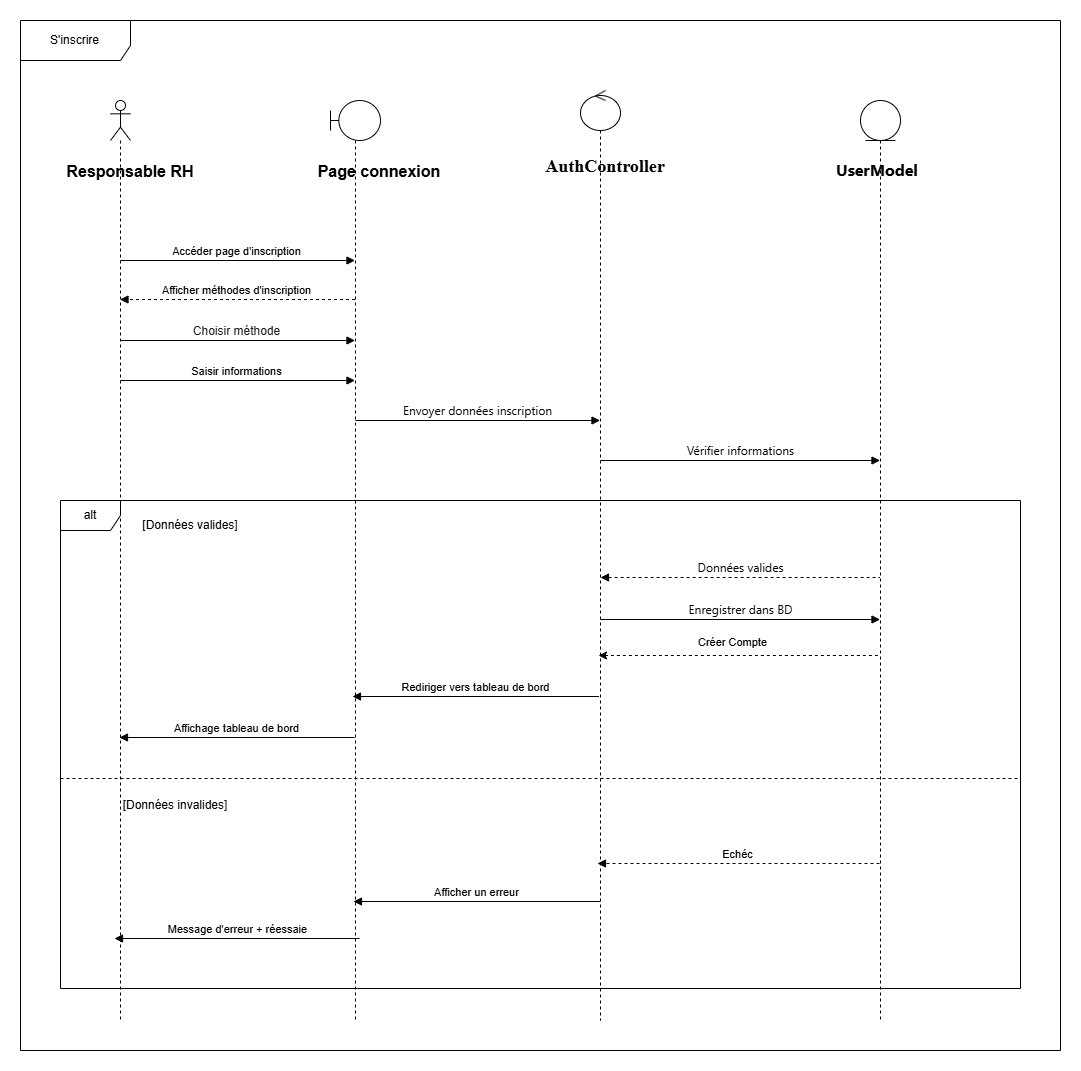

The diagram above was exported from draw.io. Its source (the exported page's mxGraphModel, read from the mxfile embedded in the PNG):
<mxGraphModel dx="1495" dy="1911" grid="1" gridSize="10" guides="1" tooltips="1" connect="1" arrows="1" fold="1" page="1" pageScale="1" pageWidth="1169" pageHeight="827" math="0" shadow="0">
  <root>
    <mxCell id="0" />
    <mxCell id="1" parent="0" />
    <mxCell id="dl7bIsKVISyxSUlvwCBW-31" parent="1" style="shape=umlFrame;whiteSpace=wrap;html=1;pointerEvents=0;width=110;height=40;" value="&lt;font dir=&quot;auto&quot; style=&quot;vertical-align: inherit;&quot;&gt;&lt;font dir=&quot;auto&quot; style=&quot;vertical-align: inherit;&quot;&gt;S'inscrire&lt;/font&gt;&lt;/font&gt;" vertex="1">
      <mxGeometry height="1030" width="1040" x="40" y="-200" as="geometry" />
    </mxCell>
    <mxCell id="dl7bIsKVISyxSUlvwCBW-32" parent="1" style="shape=umlLifeline;perimeter=lifelinePerimeter;whiteSpace=wrap;html=1;container=1;dropTarget=0;collapsible=0;recursiveResize=0;outlineConnect=0;portConstraint=eastwest;newEdgeStyle={&quot;curved&quot;:0,&quot;rounded&quot;:0};participant=umlActor;" value="" vertex="1">
      <mxGeometry height="920" width="20" x="130" y="-120" as="geometry" />
    </mxCell>
    <mxCell id="dl7bIsKVISyxSUlvwCBW-33" parent="1" style="shape=umlLifeline;perimeter=lifelinePerimeter;whiteSpace=wrap;html=1;container=1;dropTarget=0;collapsible=0;recursiveResize=0;outlineConnect=0;portConstraint=eastwest;newEdgeStyle={&quot;curved&quot;:0,&quot;rounded&quot;:0};participant=umlBoundary;" value="" vertex="1">
      <mxGeometry height="920" width="50" x="350" y="-120" as="geometry" />
    </mxCell>
    <mxCell id="dl7bIsKVISyxSUlvwCBW-34" parent="1" style="shape=umlLifeline;perimeter=lifelinePerimeter;whiteSpace=wrap;html=1;container=1;dropTarget=0;collapsible=0;recursiveResize=0;outlineConnect=0;portConstraint=eastwest;newEdgeStyle={&quot;curved&quot;:0,&quot;rounded&quot;:0};participant=umlEntity;" value="" vertex="1">
      <mxGeometry height="920" width="40" x="880" y="-120" as="geometry" />
    </mxCell>
    <mxCell id="dl7bIsKVISyxSUlvwCBW-35" parent="1" style="shape=umlLifeline;perimeter=lifelinePerimeter;whiteSpace=wrap;html=1;container=1;dropTarget=0;collapsible=0;recursiveResize=0;outlineConnect=0;portConstraint=eastwest;newEdgeStyle={&quot;curved&quot;:0,&quot;rounded&quot;:0};participant=umlControl;" value="" vertex="1">
      <mxGeometry height="930" width="40" x="600" y="-130" as="geometry" />
    </mxCell>
    <mxCell id="dl7bIsKVISyxSUlvwCBW-36" edge="1" parent="1" style="html=1;verticalAlign=bottom;endArrow=block;curved=0;rounded=0;" target="dl7bIsKVISyxSUlvwCBW-33" value="Accéder page d'inscription">
      <mxGeometry relative="1" width="80" x="-0.0021" as="geometry">
        <mxPoint as="offset" />
        <mxPoint x="140" y="40" as="sourcePoint" />
        <mxPoint x="220" y="40" as="targetPoint" />
      </mxGeometry>
    </mxCell>
    <mxCell id="dl7bIsKVISyxSUlvwCBW-37" edge="1" parent="1" style="html=1;verticalAlign=bottom;endArrow=block;curved=0;rounded=0;dashed=1;" value="Afficher méthodes d'inscription">
      <mxGeometry relative="1" width="80" x="0.0043" as="geometry">
        <mxPoint as="offset" />
        <mxPoint x="374.5" y="79" as="sourcePoint" />
        <mxPoint x="139.5" y="79" as="targetPoint" />
      </mxGeometry>
    </mxCell>
    <mxCell id="dl7bIsKVISyxSUlvwCBW-38" edge="1" parent="1" style="html=1;verticalAlign=bottom;endArrow=block;curved=0;rounded=0;" target="dl7bIsKVISyxSUlvwCBW-33" value="&lt;font style=&quot;font-size: 12px;&quot;&gt;&lt;br&gt;&lt;span style=&quot;color: rgb(31, 31, 31); font-family: Arial, sans-serif; font-style: normal; font-variant-ligatures: normal; font-variant-caps: normal; font-weight: 400; letter-spacing: normal; orphans: 2; text-align: start; text-indent: 0px; text-transform: none; widows: 2; word-spacing: 0px; -webkit-text-stroke-width: 0px; white-space: pre; text-decoration-thickness: initial; text-decoration-style: initial; text-decoration-color: initial; float: none; background-color: rgb(255, 255, 255); display: inline !important;&quot;&gt;Choisir méthode&lt;/span&gt;&lt;/font&gt;">
      <mxGeometry relative="1" width="80" x="-0.0021" as="geometry">
        <mxPoint as="offset" />
        <mxPoint x="140" y="120" as="sourcePoint" />
        <mxPoint x="220" y="120" as="targetPoint" />
      </mxGeometry>
    </mxCell>
    <mxCell id="dl7bIsKVISyxSUlvwCBW-39" edge="1" parent="1" style="html=1;verticalAlign=bottom;endArrow=block;curved=0;rounded=0;" target="dl7bIsKVISyxSUlvwCBW-33" value="Saisir informations">
      <mxGeometry relative="1" width="80" as="geometry">
        <mxPoint x="140" y="160" as="sourcePoint" />
        <mxPoint x="220" y="160" as="targetPoint" />
      </mxGeometry>
    </mxCell>
    <mxCell id="dl7bIsKVISyxSUlvwCBW-40" edge="1" parent="1" style="html=1;verticalAlign=bottom;endArrow=block;curved=0;rounded=0;" target="dl7bIsKVISyxSUlvwCBW-35" value="&lt;span style=&quot;font-family: &amp;quot;Anthropic Sans&amp;quot;, -apple-system, BlinkMacSystemFont, &amp;quot;Segoe UI&amp;quot;, sans-serif; font-size: 12px; text-align: start;&quot;&gt;Envoyer données inscription&lt;/span&gt;">
      <mxGeometry relative="1" width="80" as="geometry">
        <mxPoint x="375" y="200" as="sourcePoint" />
        <mxPoint x="460" y="200" as="targetPoint" />
      </mxGeometry>
    </mxCell>
    <mxCell id="dl7bIsKVISyxSUlvwCBW-41" edge="1" parent="1" style="html=1;verticalAlign=bottom;endArrow=block;curved=0;rounded=0;" target="dl7bIsKVISyxSUlvwCBW-34" value="&lt;span style=&quot;font-family: &amp;quot;Anthropic Sans&amp;quot;, -apple-system, BlinkMacSystemFont, &amp;quot;Segoe UI&amp;quot;, sans-serif; font-size: 12px; text-align: start;&quot;&gt;Vérifier informations&lt;/span&gt;">
      <mxGeometry relative="1" width="80" as="geometry">
        <mxPoint x="620" y="240" as="sourcePoint" />
        <mxPoint x="700" y="240" as="targetPoint" />
      </mxGeometry>
    </mxCell>
    <mxCell id="dl7bIsKVISyxSUlvwCBW-42" edge="1" parent="1" style="html=1;verticalAlign=bottom;endArrow=none;curved=0;rounded=0;endFill=0;startArrow=classic;startFill=1;dashed=1;" value="Créer Compte">
      <mxGeometry relative="1" width="80" x="-0.0571" y="4" as="geometry">
        <mxPoint x="1" as="offset" />
        <mxPoint x="618" y="435" as="sourcePoint" />
        <mxPoint x="898" y="435" as="targetPoint" />
      </mxGeometry>
    </mxCell>
    <mxCell id="dl7bIsKVISyxSUlvwCBW-43" parent="1" style="shape=umlFrame;whiteSpace=wrap;html=1;pointerEvents=0;" value="alt" vertex="1">
      <mxGeometry height="488" width="960" x="80" y="280" as="geometry" />
    </mxCell>
    <mxCell id="dl7bIsKVISyxSUlvwCBW-45" edge="1" parent="1" style="html=1;verticalAlign=bottom;endArrow=block;curved=0;rounded=0;" value="Rediriger vers tableau de bord">
      <mxGeometry relative="1" width="80" x="-0.0032" as="geometry">
        <mxPoint as="offset" />
        <mxPoint x="618.5" y="476" as="sourcePoint" />
        <mxPoint x="372" y="476" as="targetPoint" />
      </mxGeometry>
    </mxCell>
    <mxCell id="dl7bIsKVISyxSUlvwCBW-46" edge="1" parent="1" style="html=1;verticalAlign=bottom;endArrow=block;curved=0;rounded=0;" value="Affichage tableau de bord">
      <mxGeometry relative="1" width="80" as="geometry">
        <mxPoint x="374" y="517" as="sourcePoint" />
        <mxPoint x="139" y="517" as="targetPoint" />
      </mxGeometry>
    </mxCell>
    <mxCell id="dl7bIsKVISyxSUlvwCBW-47" parent="1" style="line;strokeWidth=1;fillColor=none;align=left;verticalAlign=middle;spacingTop=-1;spacingLeft=3;spacingRight=3;rotatable=0;labelPosition=right;points=[];portConstraint=eastwest;strokeColor=inherit;dashed=1;" value="" vertex="1">
      <mxGeometry height="8" width="960" x="80" y="554" as="geometry" />
    </mxCell>
    <mxCell id="dl7bIsKVISyxSUlvwCBW-48" edge="1" parent="1" style="html=1;verticalAlign=bottom;endArrow=block;curved=0;rounded=0;exitX=0.5;exitY=0.564;exitDx=0;exitDy=0;exitPerimeter=0;dashed=1;" value="Echéc">
      <mxGeometry relative="1" width="80" as="geometry">
        <mxPoint x="899" y="643" as="sourcePoint" />
        <mxPoint x="617" y="643" as="targetPoint" />
      </mxGeometry>
    </mxCell>
    <mxCell id="dl7bIsKVISyxSUlvwCBW-49" edge="1" parent="1" style="html=1;verticalAlign=bottom;endArrow=block;curved=0;rounded=0;" value="Afficher un erreur">
      <mxGeometry relative="1" width="80" x="0.004" as="geometry">
        <mxPoint as="offset" />
        <mxPoint x="620" y="681" as="sourcePoint" />
        <mxPoint x="373" y="681" as="targetPoint" />
      </mxGeometry>
    </mxCell>
    <mxCell id="dl7bIsKVISyxSUlvwCBW-50" edge="1" parent="1" style="html=1;verticalAlign=bottom;endArrow=block;curved=0;rounded=0;" value="Message d'erreur + réessaie">
      <mxGeometry relative="1" width="80" as="geometry">
        <mxPoint x="379" y="718" as="sourcePoint" />
        <mxPoint x="134" y="718" as="targetPoint" />
      </mxGeometry>
    </mxCell>
    <mxCell id="dl7bIsKVISyxSUlvwCBW-51" parent="1" style="text;html=1;whiteSpace=wrap;strokeColor=none;fillColor=none;align=center;verticalAlign=middle;rounded=0;fontSize=16;fontStyle=1" value="&lt;span&gt;&lt;font&gt;Responsable RH&lt;/font&gt;&lt;/span&gt;" vertex="1">
      <mxGeometry height="30" width="160" x="70" y="-64" as="geometry" />
    </mxCell>
    <mxCell id="dl7bIsKVISyxSUlvwCBW-52" parent="1" style="text;html=1;whiteSpace=wrap;strokeColor=none;fillColor=none;align=center;verticalAlign=middle;rounded=0;" value="[Données valides]" vertex="1">
      <mxGeometry height="30" width="100" x="160" y="290" as="geometry" />
    </mxCell>
    <mxCell id="dl7bIsKVISyxSUlvwCBW-53" parent="1" style="text;html=1;whiteSpace=wrap;strokeColor=none;fillColor=none;align=center;verticalAlign=middle;rounded=0;" value="[Données invalides]" vertex="1">
      <mxGeometry height="30" width="110" x="140" y="570" as="geometry" />
    </mxCell>
    <mxCell id="OWOk463UyybxAdmiSWR1-6" parent="1" style="text;html=1;whiteSpace=wrap;strokeColor=none;fillColor=none;align=center;verticalAlign=middle;rounded=0;fontSize=16;fontStyle=1" value="Page connexion" vertex="1">
      <mxGeometry height="30" width="142" x="328" y="-64" as="geometry" />
    </mxCell>
    <mxCell id="OWOk463UyybxAdmiSWR1-7" parent="1" style="text;html=1;whiteSpace=wrap;strokeColor=none;fillColor=none;align=center;verticalAlign=middle;rounded=0;fontStyle=0" value="&lt;span style=&quot;font-family: &amp;quot;Times New Roman&amp;quot;; font-size: 18px; font-weight: 700;&quot;&gt;AuthController&lt;/span&gt;" vertex="1">
      <mxGeometry height="40" width="80" x="585" y="-74" as="geometry" />
    </mxCell>
    <mxCell id="OWOk463UyybxAdmiSWR1-8" parent="1" style="text;html=1;whiteSpace=wrap;strokeColor=none;fillColor=none;align=center;verticalAlign=middle;rounded=0;fontSize=16;fontStyle=1" value="&lt;span style=&quot;font-family: &amp;quot;Anthropic Sans&amp;quot;, -apple-system, BlinkMacSystemFont, &amp;quot;Segoe UI&amp;quot;, sans-serif; text-align: start; white-space: nowrap;&quot;&gt;UserModel&lt;/span&gt;" vertex="1">
      <mxGeometry height="30" width="60" x="867" y="-65" as="geometry" />
    </mxCell>
    <mxCell id="F5AT_ESwhrtXjz1qYGbP-3" edge="1" parent="1" style="html=1;verticalAlign=bottom;endArrow=none;curved=0;rounded=0;startArrow=block;startFill=1;endFill=0;dashed=1;" value="&lt;span style=&quot;color: rgb(0, 0, 0); font-family: &amp;quot;Anthropic Sans&amp;quot;, -apple-system, BlinkMacSystemFont, &amp;quot;Segoe UI&amp;quot;, sans-serif; font-size: 12px; font-style: normal; font-variant-ligatures: normal; font-variant-caps: normal; font-weight: 400; letter-spacing: normal; orphans: 2; text-align: start; text-indent: 0px; text-transform: none; widows: 2; word-spacing: 0px; -webkit-text-stroke-width: 0px; white-space: nowrap; text-decoration-thickness: initial; text-decoration-style: initial; text-decoration-color: initial; float: none; display: inline !important;&quot;&gt;Données valides&lt;/span&gt;">
      <mxGeometry relative="1" width="80" as="geometry">
        <mxPoint x="620" y="357" as="sourcePoint" />
        <mxPoint x="899.5" y="357" as="targetPoint" />
      </mxGeometry>
    </mxCell>
    <mxCell id="F5AT_ESwhrtXjz1qYGbP-5" edge="1" parent="1" style="html=1;verticalAlign=bottom;endArrow=block;curved=0;rounded=0;" value="&lt;span style=&quot;font-family: &amp;quot;Anthropic Sans&amp;quot;, -apple-system, BlinkMacSystemFont, &amp;quot;Segoe UI&amp;quot;, sans-serif; font-size: 12px; text-align: start;&quot;&gt;Enregistrer dans BD&lt;/span&gt;">
      <mxGeometry relative="1" width="80" as="geometry">
        <mxPoint x="620" y="399" as="sourcePoint" />
        <mxPoint x="899.5" y="399" as="targetPoint" />
      </mxGeometry>
    </mxCell>
  </root>
</mxGraphModel>